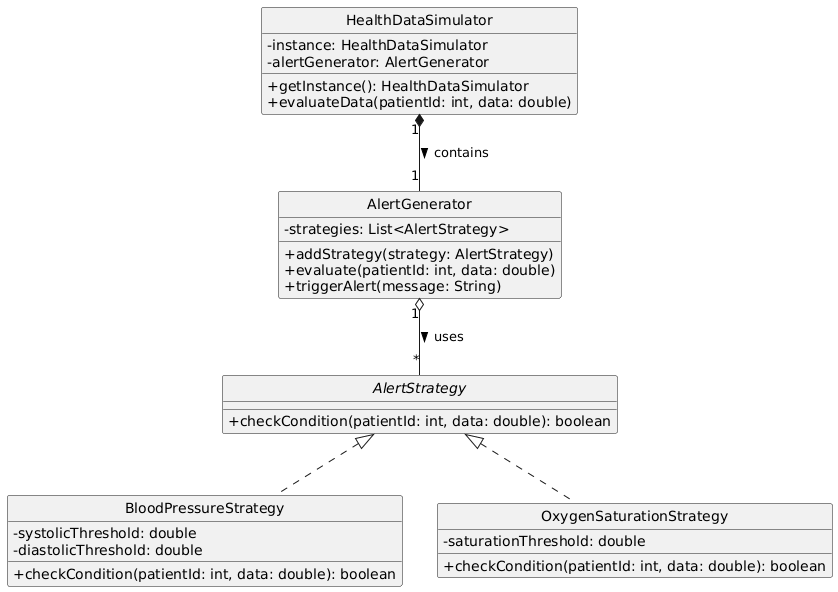

The diagram above was rendered by PlantUML. Its source (embedded in the PNG):
@startuml
skinparam classAttributeIconSize 0
skinparam style strictuml

class HealthDataSimulator {
    - instance: HealthDataSimulator
    - alertGenerator: AlertGenerator
    + getInstance(): HealthDataSimulator
    + evaluateData(patientId: int, data: double)
}

class AlertGenerator {
    - strategies: List<AlertStrategy>
    + addStrategy(strategy: AlertStrategy)
    + evaluate(patientId: int, data: double)
    + triggerAlert(message: String)
}

interface AlertStrategy {
    + checkCondition(patientId: int, data: double): boolean
}

class BloodPressureStrategy {
    - systolicThreshold: double
    - diastolicThreshold: double
    + checkCondition(patientId: int, data: double): boolean
}

class OxygenSaturationStrategy {
    - saturationThreshold: double
    + checkCondition(patientId: int, data: double): boolean
}

HealthDataSimulator "1" *-- "1" AlertGenerator : contains >
AlertGenerator "1" o-- "*" AlertStrategy : uses >
AlertStrategy <|.. BloodPressureStrategy
AlertStrategy <|.. OxygenSaturationStrategy
@enduml